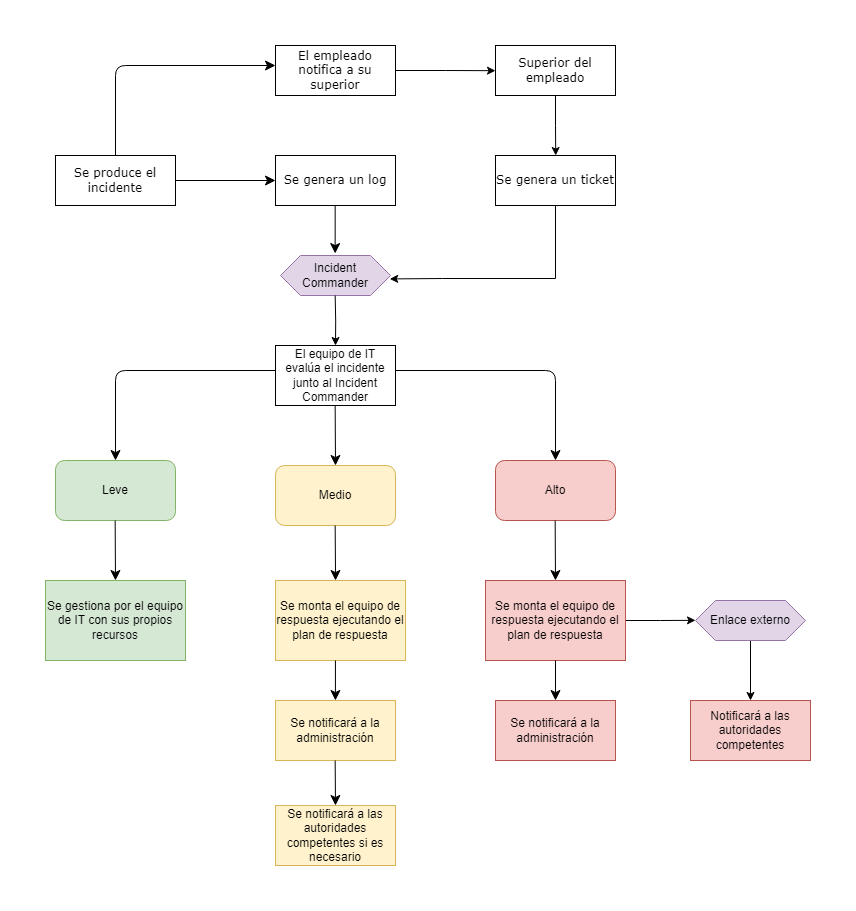

The diagram above was exported from draw.io. Its source (the exported page's mxGraphModel, read from the mxfile embedded in the PNG):
<mxGraphModel dx="1276" dy="1522" grid="1" gridSize="10" guides="1" tooltips="1" connect="1" arrows="1" fold="1" page="1" pageScale="1" pageWidth="1100" pageHeight="850" background="none" math="0" shadow="0">
  <root>
    <mxCell id="0" />
    <mxCell id="1" parent="0" />
    <mxCell id="17472293e6e8944d-29" value="Se genera un log" style="whiteSpace=wrap;html=1;rounded=0;shadow=0;comic=0;labelBackgroundColor=none;strokeWidth=1;fontFamily=Verdana;fontSize=12;align=center;" parent="1" vertex="1">
      <mxGeometry x="460" y="30" width="120" height="50" as="geometry" />
    </mxCell>
    <mxCell id="1fdf3b25b50cf41e-27" style="edgeStyle=none;html=1;labelBackgroundColor=none;startFill=0;startSize=8;endFill=1;endSize=8;fontFamily=Verdana;fontSize=12;" parent="1" edge="1">
      <mxGeometry relative="1" as="geometry">
        <mxPoint x="360" y="55" as="sourcePoint" />
        <mxPoint x="460" y="55" as="targetPoint" />
      </mxGeometry>
    </mxCell>
    <mxCell id="17472293e6e8944d-30" value="Se produce el incidente" style="whiteSpace=wrap;html=1;rounded=0;shadow=0;comic=0;labelBackgroundColor=none;strokeWidth=1;fontFamily=Verdana;fontSize=12;align=center;" parent="1" vertex="1">
      <mxGeometry x="240" y="30" width="120" height="50" as="geometry" />
    </mxCell>
    <mxCell id="1fdf3b25b50cf41e-29" style="edgeStyle=none;html=1;labelBackgroundColor=none;startFill=0;startSize=8;endFill=1;endSize=8;fontFamily=Verdana;fontSize=12;" parent="1" edge="1">
      <mxGeometry relative="1" as="geometry">
        <mxPoint x="519.6600000000001" y="80" as="sourcePoint" />
        <mxPoint x="519.6600000000001" y="128" as="targetPoint" />
      </mxGeometry>
    </mxCell>
    <mxCell id="nGTUPcFgD8XKSxm0-cBr-4" value="El equipo de IT evalúa el incidente junto al Incident Commander" style="rounded=0;whiteSpace=wrap;html=1;" vertex="1" parent="1">
      <mxGeometry x="460" y="220" width="120" height="60" as="geometry" />
    </mxCell>
    <mxCell id="nGTUPcFgD8XKSxm0-cBr-14" value="Leve" style="rounded=1;whiteSpace=wrap;html=1;fillColor=#d5e8d4;strokeColor=#82b366;" vertex="1" parent="1">
      <mxGeometry x="240" y="335" width="120" height="60" as="geometry" />
    </mxCell>
    <mxCell id="nGTUPcFgD8XKSxm0-cBr-15" value="Medio" style="rounded=1;whiteSpace=wrap;html=1;fillColor=#fff2cc;strokeColor=#d6b656;" vertex="1" parent="1">
      <mxGeometry x="460" y="340" width="120" height="60" as="geometry" />
    </mxCell>
    <mxCell id="nGTUPcFgD8XKSxm0-cBr-16" value="Alto" style="rounded=1;whiteSpace=wrap;html=1;fillColor=#f8cecc;strokeColor=#b85450;" vertex="1" parent="1">
      <mxGeometry x="680" y="335" width="120" height="60" as="geometry" />
    </mxCell>
    <mxCell id="nGTUPcFgD8XKSxm0-cBr-17" style="edgeStyle=none;html=1;labelBackgroundColor=none;startFill=0;startSize=8;endFill=1;endSize=8;fontFamily=Verdana;fontSize=12;entryX=0.5;entryY=0;entryDx=0;entryDy=0;exitX=0;exitY=0.5;exitDx=0;exitDy=0;" edge="1" parent="1">
      <mxGeometry relative="1" as="geometry">
        <mxPoint x="460" y="245" as="sourcePoint" />
        <mxPoint x="300" y="335" as="targetPoint" />
        <Array as="points">
          <mxPoint x="300" y="245" />
        </Array>
      </mxGeometry>
    </mxCell>
    <mxCell id="nGTUPcFgD8XKSxm0-cBr-18" style="edgeStyle=none;html=1;labelBackgroundColor=none;startFill=0;startSize=8;endFill=1;endSize=8;fontFamily=Verdana;fontSize=12;entryX=0.5;entryY=0;entryDx=0;entryDy=0;exitX=1;exitY=0.5;exitDx=0;exitDy=0;" edge="1" parent="1">
      <mxGeometry relative="1" as="geometry">
        <mxPoint x="580" y="245" as="sourcePoint" />
        <mxPoint x="740" y="335" as="targetPoint" />
        <Array as="points">
          <mxPoint x="740" y="245" />
        </Array>
      </mxGeometry>
    </mxCell>
    <mxCell id="nGTUPcFgD8XKSxm0-cBr-19" style="edgeStyle=none;html=1;labelBackgroundColor=none;startFill=0;startSize=8;endFill=1;endSize=8;fontFamily=Verdana;fontSize=12;entryX=0.5;entryY=0;entryDx=0;entryDy=0;" edge="1" parent="1" target="nGTUPcFgD8XKSxm0-cBr-15">
      <mxGeometry relative="1" as="geometry">
        <mxPoint x="519.6600000000001" y="280" as="sourcePoint" />
        <mxPoint x="520" y="335" as="targetPoint" />
      </mxGeometry>
    </mxCell>
    <mxCell id="nGTUPcFgD8XKSxm0-cBr-21" value="Se gestiona por el equipo de IT con sus propios recursos" style="rounded=0;whiteSpace=wrap;html=1;fillColor=#d5e8d4;strokeColor=#82b366;" vertex="1" parent="1">
      <mxGeometry x="230" y="455" width="140" height="80" as="geometry" />
    </mxCell>
    <mxCell id="nGTUPcFgD8XKSxm0-cBr-22" style="edgeStyle=none;html=1;labelBackgroundColor=none;startFill=0;startSize=8;endFill=1;endSize=8;fontFamily=Verdana;fontSize=12;entryX=0.5;entryY=0;entryDx=0;entryDy=0;" edge="1" parent="1">
      <mxGeometry relative="1" as="geometry">
        <mxPoint x="299.6600000000001" y="395" as="sourcePoint" />
        <mxPoint x="300" y="455" as="targetPoint" />
      </mxGeometry>
    </mxCell>
    <mxCell id="nGTUPcFgD8XKSxm0-cBr-24" style="edgeStyle=none;html=1;labelBackgroundColor=none;startFill=0;startSize=8;endFill=1;endSize=8;fontFamily=Verdana;fontSize=12;entryX=0.462;entryY=0;entryDx=0;entryDy=0;entryPerimeter=0;" edge="1" parent="1" target="nGTUPcFgD8XKSxm0-cBr-27">
      <mxGeometry relative="1" as="geometry">
        <mxPoint x="519.6600000000001" y="400" as="sourcePoint" />
        <mxPoint x="520" y="445" as="targetPoint" />
      </mxGeometry>
    </mxCell>
    <mxCell id="nGTUPcFgD8XKSxm0-cBr-25" style="edgeStyle=none;html=1;labelBackgroundColor=none;startFill=0;startSize=8;endFill=1;endSize=8;fontFamily=Verdana;fontSize=12;entryX=0.5;entryY=0;entryDx=0;entryDy=0;" edge="1" parent="1">
      <mxGeometry relative="1" as="geometry">
        <mxPoint x="739.6600000000001" y="395" as="sourcePoint" />
        <mxPoint x="740" y="455" as="targetPoint" />
      </mxGeometry>
    </mxCell>
    <mxCell id="nGTUPcFgD8XKSxm0-cBr-40" style="edgeStyle=orthogonalEdgeStyle;rounded=0;orthogonalLoop=1;jettySize=auto;html=1;exitX=1;exitY=0.5;exitDx=0;exitDy=0;" edge="1" parent="1" source="nGTUPcFgD8XKSxm0-cBr-26">
      <mxGeometry relative="1" as="geometry">
        <mxPoint x="880" y="494.8372093023256" as="targetPoint" />
      </mxGeometry>
    </mxCell>
    <mxCell id="nGTUPcFgD8XKSxm0-cBr-26" value="Se monta el equipo de respuesta ejecutando el plan de respuesta" style="rounded=0;whiteSpace=wrap;html=1;fillColor=#f8cecc;strokeColor=#b85450;" vertex="1" parent="1">
      <mxGeometry x="670" y="455" width="140" height="80" as="geometry" />
    </mxCell>
    <mxCell id="nGTUPcFgD8XKSxm0-cBr-27" value="Se monta el equipo de respuesta ejecutando el plan de respuesta" style="rounded=0;whiteSpace=wrap;html=1;fillColor=#fff2cc;strokeColor=#d6b656;" vertex="1" parent="1">
      <mxGeometry x="460" y="455" width="130" height="80" as="geometry" />
    </mxCell>
    <mxCell id="nGTUPcFgD8XKSxm0-cBr-28" style="edgeStyle=none;html=1;labelBackgroundColor=none;startFill=0;startSize=8;endFill=1;endSize=8;fontFamily=Verdana;fontSize=12;entryX=0.5;entryY=0;entryDx=0;entryDy=0;" edge="1" parent="1">
      <mxGeometry relative="1" as="geometry">
        <mxPoint x="519.93" y="535" as="sourcePoint" />
        <mxPoint x="519.93" y="575" as="targetPoint" />
      </mxGeometry>
    </mxCell>
    <mxCell id="nGTUPcFgD8XKSxm0-cBr-29" value="Se notificará a la administración" style="rounded=0;whiteSpace=wrap;html=1;fillColor=#fff2cc;strokeColor=#d6b656;" vertex="1" parent="1">
      <mxGeometry x="460" y="575" width="120" height="60" as="geometry" />
    </mxCell>
    <mxCell id="nGTUPcFgD8XKSxm0-cBr-30" style="edgeStyle=none;html=1;labelBackgroundColor=none;startFill=0;startSize=8;endFill=1;endSize=8;fontFamily=Verdana;fontSize=12;entryX=0.5;entryY=0;entryDx=0;entryDy=0;" edge="1" parent="1">
      <mxGeometry relative="1" as="geometry">
        <mxPoint x="740" y="535" as="sourcePoint" />
        <mxPoint x="740" y="575" as="targetPoint" />
      </mxGeometry>
    </mxCell>
    <mxCell id="nGTUPcFgD8XKSxm0-cBr-31" value="Se notificará a la administración" style="rounded=0;whiteSpace=wrap;html=1;fillColor=#f8cecc;strokeColor=#b85450;" vertex="1" parent="1">
      <mxGeometry x="680" y="575" width="120" height="60" as="geometry" />
    </mxCell>
    <mxCell id="nGTUPcFgD8XKSxm0-cBr-33" value="Notificará a las autoridades competentes" style="rounded=0;whiteSpace=wrap;html=1;fillColor=#f8cecc;strokeColor=#b85450;" vertex="1" parent="1">
      <mxGeometry x="875" y="575" width="120" height="60" as="geometry" />
    </mxCell>
    <mxCell id="nGTUPcFgD8XKSxm0-cBr-34" value="Se notificará a las autoridades competentes si es necesario" style="rounded=0;whiteSpace=wrap;html=1;fillColor=#fff2cc;strokeColor=#d6b656;" vertex="1" parent="1">
      <mxGeometry x="460" y="680" width="120" height="60" as="geometry" />
    </mxCell>
    <mxCell id="nGTUPcFgD8XKSxm0-cBr-35" style="edgeStyle=none;html=1;labelBackgroundColor=none;startFill=0;startSize=8;endFill=1;endSize=8;fontFamily=Verdana;fontSize=12;entryX=0.5;entryY=0;entryDx=0;entryDy=0;" edge="1" parent="1" target="nGTUPcFgD8XKSxm0-cBr-34">
      <mxGeometry relative="1" as="geometry">
        <mxPoint x="519.66" y="635" as="sourcePoint" />
        <mxPoint x="520" y="675" as="targetPoint" />
      </mxGeometry>
    </mxCell>
    <mxCell id="nGTUPcFgD8XKSxm0-cBr-43" style="edgeStyle=orthogonalEdgeStyle;rounded=0;orthogonalLoop=1;jettySize=auto;html=1;exitX=0.5;exitY=1;exitDx=0;exitDy=0;entryX=0.5;entryY=0;entryDx=0;entryDy=0;" edge="1" parent="1" source="nGTUPcFgD8XKSxm0-cBr-42" target="nGTUPcFgD8XKSxm0-cBr-33">
      <mxGeometry relative="1" as="geometry" />
    </mxCell>
    <mxCell id="nGTUPcFgD8XKSxm0-cBr-42" value="Enlace externo" style="shape=hexagon;perimeter=hexagonPerimeter2;whiteSpace=wrap;html=1;fixedSize=1;fillColor=#e1d5e7;strokeColor=#9673a6;" vertex="1" parent="1">
      <mxGeometry x="880" y="475" width="110" height="40" as="geometry" />
    </mxCell>
    <mxCell id="nGTUPcFgD8XKSxm0-cBr-44" value="Incident Commander" style="shape=hexagon;perimeter=hexagonPerimeter2;whiteSpace=wrap;html=1;fixedSize=1;fillColor=#e1d5e7;strokeColor=#9673a6;" vertex="1" parent="1">
      <mxGeometry x="465" y="130" width="110" height="40" as="geometry" />
    </mxCell>
    <mxCell id="nGTUPcFgD8XKSxm0-cBr-45" style="edgeStyle=orthogonalEdgeStyle;rounded=0;orthogonalLoop=1;jettySize=auto;html=1;exitX=0.5;exitY=1;exitDx=0;exitDy=0;" edge="1" parent="1">
      <mxGeometry relative="1" as="geometry">
        <mxPoint x="519.6700000000001" y="170" as="sourcePoint" />
        <mxPoint x="520" y="220" as="targetPoint" />
      </mxGeometry>
    </mxCell>
    <mxCell id="nGTUPcFgD8XKSxm0-cBr-46" style="edgeStyle=none;html=1;labelBackgroundColor=none;startFill=0;startSize=8;endFill=1;endSize=8;fontFamily=Verdana;fontSize=12;exitX=0.5;exitY=0;exitDx=0;exitDy=0;entryX=0;entryY=0.4;entryDx=0;entryDy=0;entryPerimeter=0;" edge="1" parent="1" source="17472293e6e8944d-30" target="nGTUPcFgD8XKSxm0-cBr-47">
      <mxGeometry relative="1" as="geometry">
        <mxPoint x="280" as="sourcePoint" />
        <mxPoint x="450" y="-60" as="targetPoint" />
        <Array as="points">
          <mxPoint x="300" y="-60" />
        </Array>
      </mxGeometry>
    </mxCell>
    <mxCell id="nGTUPcFgD8XKSxm0-cBr-49" style="edgeStyle=orthogonalEdgeStyle;rounded=0;orthogonalLoop=1;jettySize=auto;html=1;exitX=1;exitY=0.5;exitDx=0;exitDy=0;" edge="1" parent="1" source="nGTUPcFgD8XKSxm0-cBr-47">
      <mxGeometry relative="1" as="geometry">
        <mxPoint x="680" y="-54.813953488372135" as="targetPoint" />
      </mxGeometry>
    </mxCell>
    <mxCell id="nGTUPcFgD8XKSxm0-cBr-47" value="El empleado notifica a su superior" style="whiteSpace=wrap;html=1;rounded=0;shadow=0;comic=0;labelBackgroundColor=none;strokeWidth=1;fontFamily=Verdana;fontSize=12;align=center;" vertex="1" parent="1">
      <mxGeometry x="460" y="-80" width="120" height="50" as="geometry" />
    </mxCell>
    <mxCell id="nGTUPcFgD8XKSxm0-cBr-51" style="edgeStyle=orthogonalEdgeStyle;rounded=0;orthogonalLoop=1;jettySize=auto;html=1;exitX=0.5;exitY=1;exitDx=0;exitDy=0;" edge="1" parent="1" source="nGTUPcFgD8XKSxm0-cBr-50">
      <mxGeometry relative="1" as="geometry">
        <mxPoint x="740.2325581395351" y="30" as="targetPoint" />
      </mxGeometry>
    </mxCell>
    <mxCell id="nGTUPcFgD8XKSxm0-cBr-50" value="Superior del empleado" style="whiteSpace=wrap;html=1;rounded=0;shadow=0;comic=0;labelBackgroundColor=none;strokeWidth=1;fontFamily=Verdana;fontSize=12;align=center;" vertex="1" parent="1">
      <mxGeometry x="680" y="-80" width="120" height="50" as="geometry" />
    </mxCell>
    <mxCell id="nGTUPcFgD8XKSxm0-cBr-52" value="Se genera un ticket" style="whiteSpace=wrap;html=1;rounded=0;shadow=0;comic=0;labelBackgroundColor=none;strokeWidth=1;fontFamily=Verdana;fontSize=12;align=center;" vertex="1" parent="1">
      <mxGeometry x="680" y="30" width="120" height="50" as="geometry" />
    </mxCell>
    <mxCell id="nGTUPcFgD8XKSxm0-cBr-53" style="edgeStyle=orthogonalEdgeStyle;rounded=0;orthogonalLoop=1;jettySize=auto;html=1;entryX=0.993;entryY=0.586;entryDx=0;entryDy=0;entryPerimeter=0;" edge="1" parent="1" source="nGTUPcFgD8XKSxm0-cBr-52" target="nGTUPcFgD8XKSxm0-cBr-44">
      <mxGeometry relative="1" as="geometry">
        <Array as="points">
          <mxPoint x="740" y="153" />
          <mxPoint x="627" y="153" />
        </Array>
      </mxGeometry>
    </mxCell>
  </root>
</mxGraphModel>